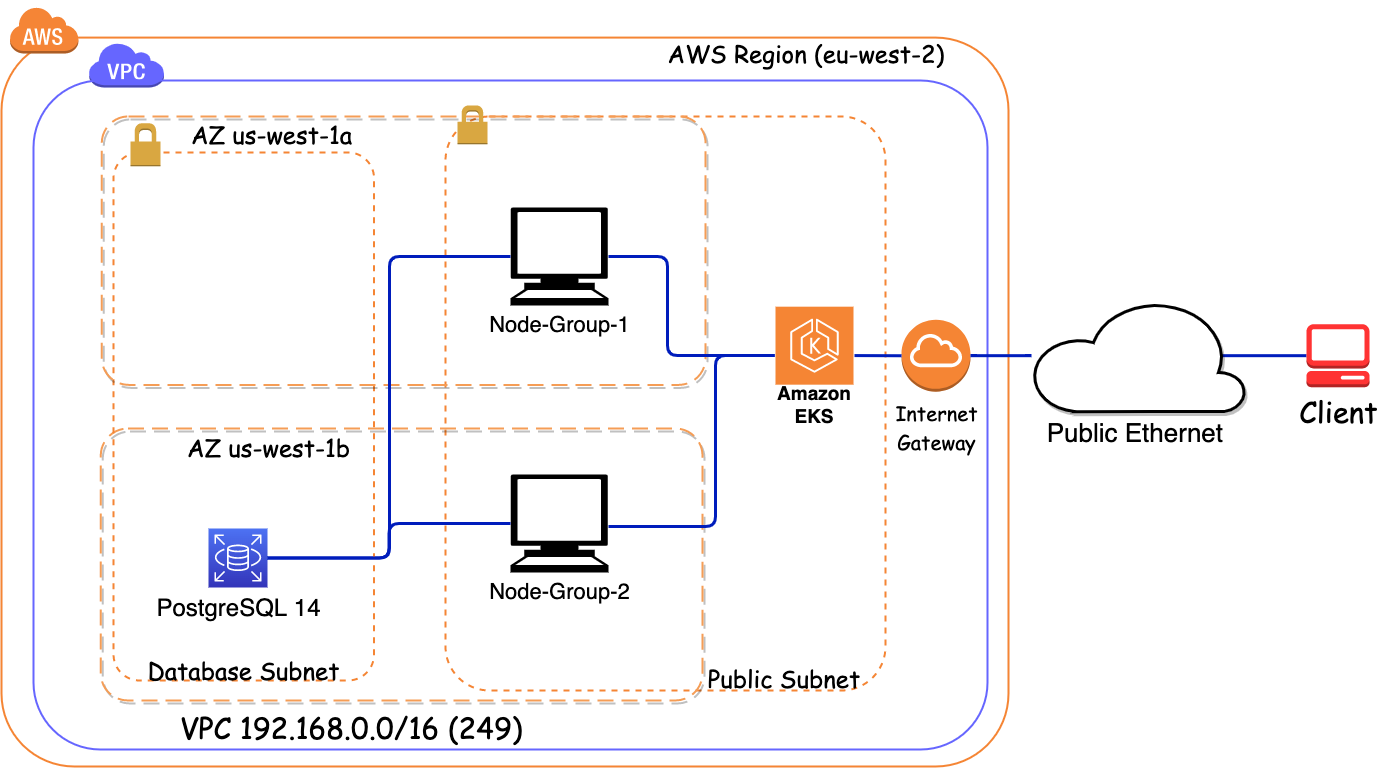

The diagram above was exported from draw.io. Its source (the exported page's mxGraphModel, read from the mxfile embedded in the PNG):
<mxGraphModel dx="1694" dy="1250" grid="0" gridSize="10" guides="1" tooltips="1" connect="1" arrows="1" fold="1" page="1" pageScale="1" pageWidth="1100" pageHeight="850" math="0" shadow="0">
  <root>
    <mxCell id="0" />
    <mxCell id="1" parent="0" />
    <mxCell id="2" value="" style="group;fontColor=default;" vertex="1" connectable="0" parent="1">
      <mxGeometry x="1141" y="62.99999999999999" width="1007" height="766" as="geometry" />
    </mxCell>
    <mxCell id="3" value="" style="rounded=1;arcSize=10;dashed=0;fillColor=none;gradientColor=none;strokeWidth=2;shadow=0;labelBackgroundColor=none;labelBorderColor=none;sketch=0;strokeColor=#F58534;fontFamily=Comic Sans MS;fontSize=29;fontColor=default;html=1;container=0;" vertex="1" parent="2">
      <mxGeometry y="37.09000000000001" width="1007" height="728.91" as="geometry" />
    </mxCell>
    <mxCell id="4" value="&lt;font style=&quot;font-size: 22px;&quot;&gt;Node-Group-2&lt;/font&gt;" style="shape=mxgraph.signs.tech.computer;html=1;pointerEvents=1;fillColor=#000000;strokeColor=none;verticalLabelPosition=bottom;verticalAlign=top;align=center;fontColor=default;" vertex="1" parent="2">
      <mxGeometry x="509" y="474" width="98" height="98" as="geometry" />
    </mxCell>
    <mxCell id="5" value="" style="dashed=0;html=1;shape=mxgraph.aws3.cloud;fillColor=#F58536;gradientColor=none;dashed=0;rounded=1;shadow=0;labelBackgroundColor=none;labelBorderColor=none;sketch=0;strokeColor=#F58534;strokeWidth=2;fontFamily=Comic Sans MS;fontSize=29;fontColor=default;container=0;" vertex="1" parent="2">
      <mxGeometry x="8" y="6" width="68.89" height="47" as="geometry" />
    </mxCell>
    <mxCell id="6" value="&lt;div style=&quot;line-height: 18px;&quot;&gt;&lt;font style=&quot;font-size: 24px;&quot;&gt;AWS Region (eu-west-2)&lt;/font&gt;&lt;/div&gt;" style="text;html=1;strokeColor=none;fillColor=none;align=center;verticalAlign=middle;whiteSpace=wrap;rounded=0;shadow=0;dashed=1;labelBackgroundColor=none;labelBorderColor=none;sketch=0;strokeWidth=2;fontFamily=Comic Sans MS;fontSize=29;fontColor=default;" vertex="1" parent="2">
      <mxGeometry x="633" y="37.09000000000001" width="344" height="30" as="geometry" />
    </mxCell>
    <mxCell id="7" value="" style="dashed=0;html=1;shape=mxgraph.aws3.virtual_private_cloud;fillColor=#6666FF;gradientColor=none;dashed=0;rounded=1;shadow=0;labelBackgroundColor=none;labelBorderColor=none;sketch=0;strokeColor=#F58534;strokeWidth=2;fontFamily=Comic Sans MS;fontSize=29;fontColor=default;container=0;" vertex="1" parent="2">
      <mxGeometry x="87" y="42.00000000000001" width="75.61" height="45" as="geometry" />
    </mxCell>
    <mxCell id="8" value="" style="group;fontColor=default;" vertex="1" connectable="0" parent="1">
      <mxGeometry x="1207" y="106" width="920" height="706" as="geometry" />
    </mxCell>
    <mxCell id="9" value="" style="rounded=1;arcSize=10;dashed=0;fillColor=none;gradientColor=none;strokeWidth=2;shadow=0;labelBackgroundColor=none;labelBorderColor=none;sketch=0;strokeColor=#6666FF;fontFamily=Comic Sans MS;fontSize=29;fontColor=default;html=1;container=0;" vertex="1" parent="8">
      <mxGeometry x="-34" y="37" width="954" height="669" as="geometry" />
    </mxCell>
    <mxCell id="10" value="" style="rounded=1;arcSize=10;dashed=1;fillColor=none;gradientColor=none;strokeWidth=2;shadow=0;labelBackgroundColor=none;labelBorderColor=none;sketch=0;strokeColor=#F58534;fontFamily=Comic Sans MS;fontSize=29;fontColor=default;html=1;" vertex="1" parent="8">
      <mxGeometry x="378" y="73" width="440" height="574" as="geometry" />
    </mxCell>
    <mxCell id="11" value="&lt;div style=&quot;line-height: 18px;&quot;&gt;&lt;font style=&quot;font-size: 29px;&quot;&gt;VPC 192.168.0.0/16 (249)&lt;/font&gt;&lt;/div&gt;" style="text;html=1;strokeColor=none;fillColor=none;align=center;verticalAlign=middle;whiteSpace=wrap;rounded=0;shadow=0;dashed=1;labelBackgroundColor=none;labelBorderColor=none;sketch=0;strokeWidth=2;fontFamily=Comic Sans MS;fontSize=29;fontColor=default;" vertex="1" parent="8">
      <mxGeometry x="81.37592137592138" y="669.0707692307693" width="405.74938574938574" height="32.58461538461539" as="geometry" />
    </mxCell>
    <mxCell id="12" value="&lt;font style=&quot;font-size: 24px;&quot;&gt;PostgreSQL 14&lt;/font&gt;" style="sketch=0;points=[[0,0,0],[0.25,0,0],[0.5,0,0],[0.75,0,0],[1,0,0],[0,1,0],[0.25,1,0],[0.5,1,0],[0.75,1,0],[1,1,0],[0,0.25,0],[0,0.5,0],[0,0.75,0],[1,0.25,0],[1,0.5,0],[1,0.75,0]];outlineConnect=0;fontColor=default;gradientColor=#4D72F3;gradientDirection=north;fillColor=#3334B9;strokeColor=#ffffff;dashed=0;verticalLabelPosition=bottom;verticalAlign=top;align=center;html=1;fontSize=12;fontStyle=0;aspect=fixed;shape=mxgraph.aws4.resourceIcon;resIcon=mxgraph.aws4.rds;" vertex="1" parent="8">
      <mxGeometry x="141" y="484.9961467889908" width="59" height="59" as="geometry" />
    </mxCell>
    <mxCell id="13" value="&lt;div style=&quot;line-height: 18px;&quot;&gt;&lt;font style=&quot;font-size: 24px;&quot;&gt;Public&lt;/font&gt;&lt;span style=&quot;font-size: 24px; background-color: initial;&quot;&gt;&amp;nbsp;Subnet&lt;/span&gt;&lt;/div&gt;" style="text;html=1;strokeColor=none;fillColor=none;align=center;verticalAlign=middle;whiteSpace=wrap;rounded=0;shadow=0;dashed=1;labelBackgroundColor=none;labelBorderColor=none;sketch=0;strokeWidth=2;fontFamily=Comic Sans MS;fontSize=29;fontColor=default;" vertex="1" parent="8">
      <mxGeometry x="649" y="628" width="136" height="11.86" as="geometry" />
    </mxCell>
    <mxCell id="14" value="&lt;div style=&quot;line-height: 18px;&quot;&gt;&lt;font style=&quot;font-size: 24px;&quot;&gt;AZ us-west-1a&lt;/font&gt;&lt;/div&gt;" style="text;html=1;strokeColor=none;fillColor=none;align=center;verticalAlign=middle;whiteSpace=wrap;rounded=0;shadow=0;dashed=1;labelBackgroundColor=none;labelBorderColor=none;sketch=0;strokeWidth=2;fontFamily=Comic Sans MS;fontSize=29;fontColor=default;" vertex="1" parent="8">
      <mxGeometry x="116" y="77" width="177" height="25.03" as="geometry" />
    </mxCell>
    <mxCell id="15" value="&lt;font style=&quot;font-size: 20px;&quot;&gt;Internet&lt;br&gt;Gateway&lt;/font&gt;" style="outlineConnect=0;dashed=0;verticalLabelPosition=bottom;verticalAlign=top;align=center;html=1;shape=mxgraph.aws3.internet_gateway;fillColor=#F58534;gradientColor=none;rounded=1;shadow=0;labelBackgroundColor=none;labelBorderColor=none;sketch=0;strokeColor=#F58534;strokeWidth=2;fontFamily=Comic Sans MS;fontSize=24;fontColor=default;" vertex="1" parent="8">
      <mxGeometry x="834" y="276.18" width="69" height="72" as="geometry" />
    </mxCell>
    <mxCell id="16" style="edgeStyle=orthogonalEdgeStyle;orthogonalLoop=1;jettySize=auto;html=1;strokeWidth=3;fillColor=#0050ef;strokeColor=#001DBC;rounded=1;jumpSize=6;startArrow=none;startFill=0;endArrow=none;endFill=0;fontColor=default;" edge="1" parent="8" target="15">
      <mxGeometry relative="1" as="geometry">
        <mxPoint x="1090.4285714285716" y="845.4285714285716" as="targetPoint" />
        <mxPoint x="680" y="312" as="sourcePoint" />
      </mxGeometry>
    </mxCell>
    <mxCell id="17" value="Amazon EKS" style="sketch=0;outlineConnect=0;fontColor=default;gradientColor=none;strokeColor=#ffffff;fillColor=#F58534;dashed=0;verticalLabelPosition=bottom;verticalAlign=top;align=center;html=1;whiteSpace=wrap;fontSize=19;fontStyle=1;spacing=3;shape=mxgraph.aws4.productIcon;prIcon=mxgraph.aws4.eks;labelPosition=center;" vertex="1" parent="8">
      <mxGeometry x="707" y="262.18" width="80" height="68.82" as="geometry" />
    </mxCell>
    <mxCell id="18" value="" style="rounded=1;arcSize=10;dashed=1;strokeColor=#F59D56;fillColor=none;gradientColor=none;dashPattern=8 4;strokeWidth=2;shadow=1;labelBackgroundColor=none;labelBorderColor=none;sketch=0;fontFamily=Comic Sans MS;fontSize=24;fontColor=default;html=1;" vertex="1" parent="1">
      <mxGeometry x="1240.25" y="491" width="601.75" height="272" as="geometry" />
    </mxCell>
    <mxCell id="19" style="edgeStyle=orthogonalEdgeStyle;orthogonalLoop=1;jettySize=auto;html=1;endArrow=none;endFill=0;strokeWidth=3;fillColor=#0050ef;strokeColor=#001DBC;rounded=1;jumpSize=6;startArrow=none;startFill=0;fontColor=default;" edge="1" source="12" target="4" parent="1">
      <mxGeometry relative="1" as="geometry">
        <mxPoint x="2237.4285714285716" y="1332.857142857143" as="targetPoint" />
      </mxGeometry>
    </mxCell>
    <mxCell id="20" value="" style="group;fontColor=default;" vertex="1" connectable="0" parent="1">
      <mxGeometry x="1253" y="194" width="654" height="556" as="geometry" />
    </mxCell>
    <mxCell id="21" value="" style="rounded=1;arcSize=10;dashed=1;fillColor=none;gradientColor=none;strokeWidth=2;shadow=0;labelBackgroundColor=none;labelBorderColor=none;sketch=0;strokeColor=#F58534;fontFamily=Comic Sans MS;fontSize=29;fontColor=default;html=1;" vertex="1" parent="20">
      <mxGeometry y="20.926457489878544" width="260.6015267175572" height="528.0735425101216" as="geometry" />
    </mxCell>
    <mxCell id="22" value="" style="dashed=1;html=1;shape=mxgraph.aws3.permissions;fillColor=#D9A741;gradientColor=none;dashed=0;rounded=1;shadow=0;labelBackgroundColor=none;labelBorderColor=none;sketch=0;strokeColor=#F58534;strokeWidth=2;fontFamily=Comic Sans MS;fontSize=29;fontColor=default;" vertex="1" parent="20">
      <mxGeometry x="16.974045801526717" y="-8.136203246294988" width="29.95419847328244" height="43.005645730416376" as="geometry" />
    </mxCell>
    <mxCell id="23" value="" style="rounded=1;arcSize=10;dashed=1;strokeColor=#F59D56;fillColor=none;gradientColor=none;dashPattern=8 4;strokeWidth=2;shadow=1;labelBackgroundColor=none;labelBorderColor=none;sketch=0;fontFamily=Comic Sans MS;fontSize=24;fontColor=default;html=1;" vertex="1" parent="20">
      <mxGeometry x="-11.73206106870229" y="-15.114170040485831" width="603.8267175572519" height="268.49878542510123" as="geometry" />
    </mxCell>
    <mxCell id="24" value="&lt;font style=&quot;font-size: 22px;&quot;&gt;Node-Group-1&lt;/font&gt;" style="shape=mxgraph.signs.tech.computer;html=1;pointerEvents=1;fillColor=#000000;strokeColor=none;verticalLabelPosition=bottom;verticalAlign=top;align=center;fontColor=default;" vertex="1" parent="20">
      <mxGeometry x="397" y="76" width="98" height="98" as="geometry" />
    </mxCell>
    <mxCell id="25" value="&lt;div style=&quot;line-height: 18px;&quot;&gt;&lt;font style=&quot;font-size: 24px;&quot;&gt;AZ us-west-1b&lt;/font&gt;&lt;/div&gt;" style="text;html=1;strokeColor=none;fillColor=none;align=center;verticalAlign=middle;whiteSpace=wrap;rounded=0;shadow=0;dashed=1;labelBackgroundColor=none;labelBorderColor=none;sketch=0;strokeWidth=2;fontFamily=Comic Sans MS;fontSize=29;fontColor=default;" vertex="1" parent="20">
      <mxGeometry x="67.06816793893125" y="300.9980566801619" width="176.7297709923664" height="27.816740890688262" as="geometry" />
    </mxCell>
    <mxCell id="26" value="" style="dashed=1;html=1;shape=mxgraph.aws3.permissions;fillColor=#D9A741;gradientColor=none;dashed=0;rounded=1;shadow=0;labelBackgroundColor=none;labelBorderColor=none;sketch=0;strokeColor=#F58534;strokeWidth=2;fontFamily=Comic Sans MS;fontSize=29;fontColor=default;" vertex="1" parent="20">
      <mxGeometry x="344" y="-26.001100917431135" width="30" height="38.69724770642202" as="geometry" />
    </mxCell>
    <mxCell id="27" value="&lt;div style=&quot;line-height: 18px;&quot;&gt;&lt;font style=&quot;font-size: 24px;&quot;&gt;Database Subnet&lt;/font&gt;&lt;/div&gt;" style="text;html=1;strokeColor=none;fillColor=none;align=center;verticalAlign=middle;whiteSpace=wrap;rounded=0;shadow=0;dashed=1;labelBackgroundColor=none;labelBorderColor=none;sketch=0;strokeWidth=2;fontFamily=Comic Sans MS;fontSize=29;fontColor=default;" vertex="1" parent="20">
      <mxGeometry x="16.799999999999997" y="524" width="227" height="28" as="geometry" />
    </mxCell>
    <mxCell id="28" style="edgeStyle=orthogonalEdgeStyle;orthogonalLoop=1;jettySize=auto;html=1;exitX=0.89;exitY=0.5;exitDx=0;exitDy=0;exitPerimeter=0;endArrow=none;endFill=0;strokeWidth=3;fillColor=#0050ef;strokeColor=#001DBC;rounded=1;jumpSize=6;startArrow=none;startFill=0;fontColor=default;" edge="1" source="29" target="30" parent="1">
      <mxGeometry relative="1" as="geometry" />
    </mxCell>
    <mxCell id="29" value="Public Ethernet&amp;nbsp;" style="verticalLabelPosition=bottom;verticalAlign=top;align=center;strokeColor=default;fillColor=default;shape=mxgraph.azure.cloud;shadow=1;strokeWidth=3;fontSize=26;labelPosition=center;sketch=0;horizontal=1;labelBorderColor=none;labelBackgroundColor=none;html=1;container=0;fontColor=default;" vertex="1" parent="1">
      <mxGeometry x="2171" y="362.18" width="214" height="112" as="geometry" />
    </mxCell>
    <mxCell id="30" value="&lt;font&gt;Client&lt;/font&gt;" style="outlineConnect=0;dashed=0;verticalLabelPosition=bottom;verticalAlign=top;align=center;html=1;shape=mxgraph.aws3.management_console;fillColor=#FF3333;gradientColor=none;rounded=1;shadow=0;labelBackgroundColor=none;labelBorderColor=none;sketch=0;strokeColor=#6666FF;strokeWidth=2;fontFamily=Comic Sans MS;fontSize=29;fontColor=default;" vertex="1" parent="1">
      <mxGeometry x="2446" y="386.68" width="63" height="63" as="geometry" />
    </mxCell>
    <mxCell id="31" style="edgeStyle=entityRelationEdgeStyle;orthogonalLoop=1;jettySize=auto;html=1;fontFamily=Comic Sans MS;fontSize=24;fontColor=default;endArrow=none;endFill=0;strokeWidth=3;fillColor=#0050ef;strokeColor=#001DBC;rounded=1;jumpSize=6;startArrow=none;startFill=0;" edge="1" source="15" target="29" parent="1">
      <mxGeometry relative="1" as="geometry" />
    </mxCell>
    <mxCell id="32" style="edgeStyle=orthogonalEdgeStyle;orthogonalLoop=1;jettySize=auto;html=1;endArrow=none;endFill=0;strokeWidth=3;fillColor=#0050ef;strokeColor=#001DBC;rounded=1;jumpSize=6;startArrow=none;startFill=0;fontColor=default;" edge="1" source="12" target="24" parent="1">
      <mxGeometry relative="1" as="geometry">
        <Array as="points">
          <mxPoint x="1529" y="621" />
          <mxPoint x="1529" y="319" />
        </Array>
      </mxGeometry>
    </mxCell>
    <mxCell id="33" style="edgeStyle=orthogonalEdgeStyle;orthogonalLoop=1;jettySize=auto;html=1;endArrow=none;endFill=0;strokeWidth=3;fillColor=#0050ef;strokeColor=#001DBC;rounded=1;jumpSize=6;startArrow=none;startFill=0;fontColor=default;" edge="1" source="4" target="17" parent="1">
      <mxGeometry relative="1" as="geometry">
        <Array as="points">
          <mxPoint x="1855" y="589" />
          <mxPoint x="1855" y="418" />
        </Array>
      </mxGeometry>
    </mxCell>
    <mxCell id="34" style="edgeStyle=orthogonalEdgeStyle;orthogonalLoop=1;jettySize=auto;html=1;endArrow=none;endFill=0;strokeWidth=3;fillColor=#0050ef;strokeColor=#001DBC;rounded=1;jumpSize=6;startArrow=none;startFill=0;fontColor=default;" edge="1" source="24" target="17" parent="1">
      <mxGeometry relative="1" as="geometry">
        <Array as="points">
          <mxPoint x="1807" y="319" />
          <mxPoint x="1807" y="418" />
        </Array>
      </mxGeometry>
    </mxCell>
  </root>
</mxGraphModel>